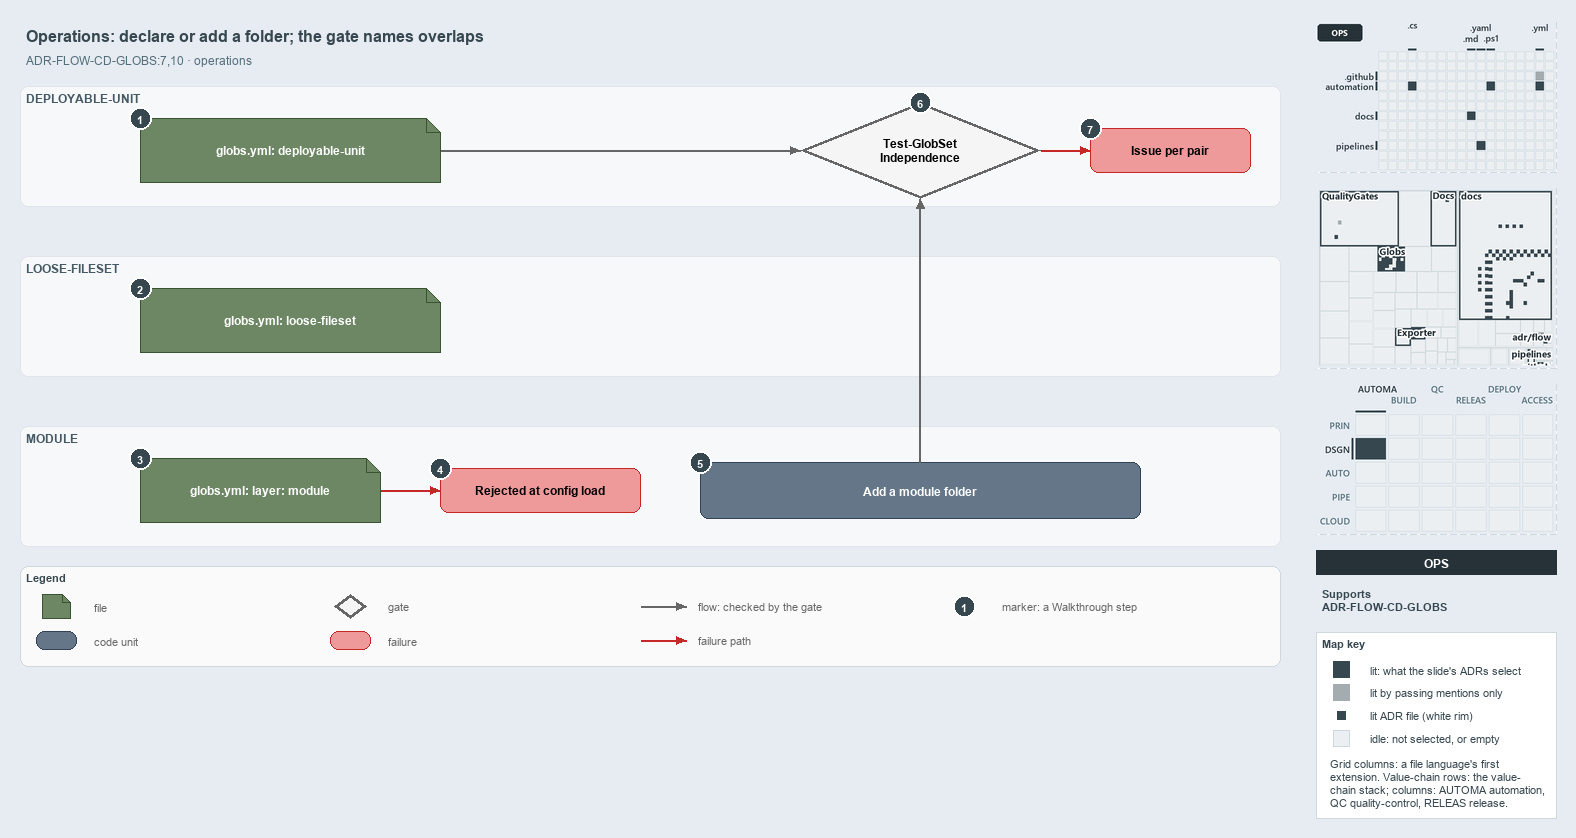

The diagram above was exported from draw.io. Its source (the exported page's mxGraphModel, read from the mxfile embedded in the PNG):
<mxGraphModel dx="1024" dy="768" grid="0" gridSize="10" guides="1" tooltips="1" connect="1" arrows="1" fold="1" page="1" pageScale="1" pageWidth="1572" pageHeight="700" background="#E6ECF2" math="0" shadow="0">
  <root>
    <mxCell id="0" />
    <mxCell id="1" parent="0" />
    <mxCell id="title" value="Operations: declare or add a folder; the gate names overlaps" style="text;html=1;align=left;verticalAlign=middle;fontSize=16;fontStyle=1;fontColor=#37474F;" vertex="1" parent="1">
      <mxGeometry x="20" y="14" width="1260" height="30" as="geometry" />
    </mxCell>
    <mxCell id="subtitle" value="ADR-FLOW-CD-GLOBS:7,10 &amp;#183; operations" style="text;html=1;align=left;verticalAlign=middle;fontSize=12;fontColor=#546E7A;" vertex="1" parent="1">
      <mxGeometry x="20" y="44" width="1240" height="20" as="geometry" />
    </mxCell>
    <mxCell id="band-du" value="DEPLOYABLE-UNIT" style="rounded=1;html=1;arcSize=3;fillColor=#F6F8FA;strokeColor=#E1E4E8;verticalAlign=top;align=left;spacingLeft=8;fontStyle=1;fontSize=12;fontColor=#455A64;" vertex="1" parent="1">
      <mxGeometry x="20" y="80" width="1260" height="120" as="geometry" />
    </mxCell>
    <mxCell id="band-loose" value="LOOSE-FILESET" style="rounded=1;html=1;arcSize=3;fillColor=#F6F8FA;strokeColor=#E1E4E8;verticalAlign=top;align=left;spacingLeft=8;fontStyle=1;fontSize=12;fontColor=#455A64;" vertex="1" parent="1">
      <mxGeometry x="20" y="250" width="1260" height="120" as="geometry" />
    </mxCell>
    <mxCell id="band-module" value="MODULE" style="rounded=1;html=1;arcSize=3;fillColor=#F6F8FA;strokeColor=#E1E4E8;verticalAlign=top;align=left;spacingLeft=8;fontStyle=1;fontSize=12;fontColor=#455A64;" vertex="1" parent="1">
      <mxGeometry x="20" y="420" width="1260" height="120" as="geometry" />
    </mxCell>
    <mxCell id="file-du" value="&lt;b&gt;globs.yml: deployable-unit&lt;/b&gt;" style="shape=note;size=14;whiteSpace=wrap;html=1;fillColor=#6d8764;strokeColor=#3a5431;fontColor=#FFFFFF;fontSize=12;" vertex="1" parent="1">
      <mxGeometry x="140" y="112" width="300" height="64" as="geometry" />
    </mxCell>
    <mxCell id="gate-run" value="&lt;b&gt;Test-GlobSet&lt;br&gt;Independence&lt;/b&gt;" style="rhombus;whiteSpace=wrap;html=1;fillColor=#f5f5f5;strokeColor=#666666;strokeWidth=3;fontSize=12;" vertex="1" parent="1">
      <mxGeometry x="800" y="96" width="240" height="96" as="geometry" />
    </mxCell>
    <mxCell id="p-edge-du-gate-a" value="" style="text;html=1;strokeColor=none;fillColor=none;" vertex="1" parent="1">
      <mxGeometry x="440" y="144" width="1" height="1" as="geometry" />
    </mxCell>
    <mxCell id="p-edge-du-gate-b" value="" style="text;html=1;strokeColor=none;fillColor=none;" vertex="1" parent="1">
      <mxGeometry x="800" y="144" width="1" height="1" as="geometry" />
    </mxCell>
    <mxCell id="edge-du-gate" value="" style="edgeStyle=orthogonalEdgeStyle;rounded=1;html=1;fontSize=10;endArrow=block;strokeColor=#666666;" edge="1" parent="1" source="p-edge-du-gate-a" target="p-edge-du-gate-b">
      <mxGeometry relative="1" as="geometry" />
    </mxCell>
    <mxCell id="fail-pair" value="&lt;b&gt;Issue per pair&lt;/b&gt;" style="rounded=1;whiteSpace=wrap;html=1;arcSize=20;fillColor=#EF9A9A;strokeColor=#C62828;fontSize=12;" vertex="1" parent="1">
      <mxGeometry x="1090" y="122" width="160" height="44" as="geometry" />
    </mxCell>
    <mxCell id="p-edge-gate-fail-a" value="" style="text;html=1;strokeColor=none;fillColor=none;" vertex="1" parent="1">
      <mxGeometry x="1040" y="144" width="1" height="1" as="geometry" />
    </mxCell>
    <mxCell id="p-edge-gate-fail-b" value="" style="text;html=1;strokeColor=none;fillColor=none;" vertex="1" parent="1">
      <mxGeometry x="1090" y="144" width="1" height="1" as="geometry" />
    </mxCell>
    <mxCell id="edge-gate-fail" value="" style="edgeStyle=orthogonalEdgeStyle;rounded=1;html=1;fontSize=10;endArrow=block;strokeColor=#C62828;" edge="1" parent="1" source="p-edge-gate-fail-a" target="p-edge-gate-fail-b">
      <mxGeometry relative="1" as="geometry" />
    </mxCell>
    <mxCell id="file-loose" value="&lt;b&gt;globs.yml: loose-fileset&lt;/b&gt;" style="shape=note;size=14;whiteSpace=wrap;html=1;fillColor=#6d8764;strokeColor=#3a5431;fontColor=#FFFFFF;fontSize=12;" vertex="1" parent="1">
      <mxGeometry x="140" y="282" width="300" height="64" as="geometry" />
    </mxCell>
    <mxCell id="file-module" value="&lt;b&gt;globs.yml: layer: module&lt;/b&gt;" style="shape=note;size=14;whiteSpace=wrap;html=1;fillColor=#6d8764;strokeColor=#3a5431;fontColor=#FFFFFF;fontSize=12;" vertex="1" parent="1">
      <mxGeometry x="140" y="452" width="240" height="64" as="geometry" />
    </mxCell>
    <mxCell id="fail-module" value="&lt;b&gt;Rejected at config load&lt;/b&gt;" style="rounded=1;whiteSpace=wrap;html=1;arcSize=20;fillColor=#EF9A9A;strokeColor=#C62828;fontSize=12;" vertex="1" parent="1">
      <mxGeometry x="440" y="462" width="200" height="44" as="geometry" />
    </mxCell>
    <mxCell id="p-edge-module-fail-a" value="" style="text;html=1;strokeColor=none;fillColor=none;" vertex="1" parent="1">
      <mxGeometry x="380" y="484" width="1" height="1" as="geometry" />
    </mxCell>
    <mxCell id="p-edge-module-fail-b" value="" style="text;html=1;strokeColor=none;fillColor=none;" vertex="1" parent="1">
      <mxGeometry x="440" y="484" width="1" height="1" as="geometry" />
    </mxCell>
    <mxCell id="edge-module-fail" value="" style="edgeStyle=orthogonalEdgeStyle;rounded=1;html=1;fontSize=10;endArrow=block;strokeColor=#C62828;" edge="1" parent="1" source="p-edge-module-fail-a" target="p-edge-module-fail-b">
      <mxGeometry relative="1" as="geometry" />
    </mxCell>
    <mxCell id="unit-folder" value="&lt;b&gt;Add a module folder&lt;/b&gt;" style="rounded=1;whiteSpace=wrap;html=1;arcSize=20;fillColor=#647687;strokeColor=#314354;fontColor=#FFFFFF;fontSize=12;" vertex="1" parent="1">
      <mxGeometry x="700" y="456" width="440" height="56" as="geometry" />
    </mxCell>
    <mxCell id="p-edge-folder-gate-a" value="" style="text;html=1;strokeColor=none;fillColor=none;" vertex="1" parent="1">
      <mxGeometry x="920" y="456" width="1" height="1" as="geometry" />
    </mxCell>
    <mxCell id="p-edge-folder-gate-b" value="" style="text;html=1;strokeColor=none;fillColor=none;" vertex="1" parent="1">
      <mxGeometry x="920" y="192" width="1" height="1" as="geometry" />
    </mxCell>
    <mxCell id="edge-folder-gate" value="" style="edgeStyle=orthogonalEdgeStyle;rounded=1;html=1;fontSize=10;endArrow=block;strokeColor=#666666;" edge="1" parent="1" source="p-edge-folder-gate-a" target="p-edge-folder-gate-b">
      <mxGeometry relative="1" as="geometry" />
    </mxCell>
    <mxCell id="mark-1" value="1" style="ellipse;html=1;fillColor=#37474F;strokeColor=#FFFFFF;strokeWidth=2;fontColor=#FFFFFF;fontStyle=1;fontSize=11;" vertex="1" parent="1">
      <mxGeometry x="129" y="101" width="22" height="22" as="geometry" />
    </mxCell>
    <mxCell id="mark-2" value="2" style="ellipse;html=1;fillColor=#37474F;strokeColor=#FFFFFF;strokeWidth=2;fontColor=#FFFFFF;fontStyle=1;fontSize=11;" vertex="1" parent="1">
      <mxGeometry x="129" y="271" width="22" height="22" as="geometry" />
    </mxCell>
    <mxCell id="mark-3" value="3" style="ellipse;html=1;fillColor=#37474F;strokeColor=#FFFFFF;strokeWidth=2;fontColor=#FFFFFF;fontStyle=1;fontSize=11;" vertex="1" parent="1">
      <mxGeometry x="129" y="441" width="22" height="22" as="geometry" />
    </mxCell>
    <mxCell id="mark-4" value="4" style="ellipse;html=1;fillColor=#37474F;strokeColor=#FFFFFF;strokeWidth=2;fontColor=#FFFFFF;fontStyle=1;fontSize=11;" vertex="1" parent="1">
      <mxGeometry x="429" y="451" width="22" height="22" as="geometry" />
    </mxCell>
    <mxCell id="mark-5" value="5" style="ellipse;html=1;fillColor=#37474F;strokeColor=#FFFFFF;strokeWidth=2;fontColor=#FFFFFF;fontStyle=1;fontSize=11;" vertex="1" parent="1">
      <mxGeometry x="689" y="445" width="22" height="22" as="geometry" />
    </mxCell>
    <mxCell id="mark-6" value="6" style="ellipse;html=1;fillColor=#37474F;strokeColor=#FFFFFF;strokeWidth=2;fontColor=#FFFFFF;fontStyle=1;fontSize=11;" vertex="1" parent="1">
      <mxGeometry x="909" y="85" width="22" height="22" as="geometry" />
    </mxCell>
    <mxCell id="mark-7" value="7" style="ellipse;html=1;fillColor=#37474F;strokeColor=#FFFFFF;strokeWidth=2;fontColor=#FFFFFF;fontStyle=1;fontSize=11;" vertex="1" parent="1">
      <mxGeometry x="1079" y="111" width="22" height="22" as="geometry" />
    </mxCell>
    <mxCell id="legend" value="&lt;b&gt;Legend&lt;/b&gt;" style="rounded=1;whiteSpace=wrap;html=1;arcSize=6;fillColor=#FAFAFA;strokeColor=#CFD8DC;align=left;verticalAlign=top;spacing=8;fontSize=11;fontColor=#37474F;" vertex="1" parent="1">
      <mxGeometry x="20" y="560" width="1260" height="100" as="geometry" />
    </mxCell>
    <mxCell id="legend-0" value="" style="shape=note;size=14;whiteSpace=wrap;html=1;fillColor=#6d8764;strokeColor=#3a5431;fontColor=#FFFFFF;fontSize=12;" vertex="1" parent="1">
      <mxGeometry x="42" y="588" width="28" height="24" as="geometry" />
    </mxCell>
    <mxCell id="legend-0-text" value="file" style="text;html=1;align=left;verticalAlign=middle;fontSize=11;fontColor=#666666;" vertex="1" parent="1">
      <mxGeometry x="88" y="590" width="230" height="20" as="geometry" />
    </mxCell>
    <mxCell id="legend-1" value="" style="rounded=1;whiteSpace=wrap;html=1;arcSize=20;fillColor=#647687;strokeColor=#314354;fontColor=#FFFFFF;fontSize=12;" vertex="1" parent="1">
      <mxGeometry x="36" y="625" width="40" height="18" as="geometry" />
    </mxCell>
    <mxCell id="legend-1-text" value="code unit" style="text;html=1;align=left;verticalAlign=middle;fontSize=11;fontColor=#666666;" vertex="1" parent="1">
      <mxGeometry x="88" y="624" width="230" height="20" as="geometry" />
    </mxCell>
    <mxCell id="legend-2" value="" style="rhombus;whiteSpace=wrap;html=1;fillColor=#f5f5f5;strokeColor=#666666;strokeWidth=3;fontSize=12;" vertex="1" parent="1">
      <mxGeometry x="334" y="588" width="32" height="24" as="geometry" />
    </mxCell>
    <mxCell id="legend-2-text" value="gate" style="text;html=1;align=left;verticalAlign=middle;fontSize=11;fontColor=#666666;" vertex="1" parent="1">
      <mxGeometry x="382" y="590" width="230" height="20" as="geometry" />
    </mxCell>
    <mxCell id="legend-3" value="" style="rounded=1;whiteSpace=wrap;html=1;arcSize=20;fillColor=#EF9A9A;strokeColor=#C62828;fontSize=12;" vertex="1" parent="1">
      <mxGeometry x="330" y="625" width="40" height="18" as="geometry" />
    </mxCell>
    <mxCell id="legend-3-text" value="failure" style="text;html=1;align=left;verticalAlign=middle;fontSize=11;fontColor=#666666;" vertex="1" parent="1">
      <mxGeometry x="382" y="624" width="230" height="20" as="geometry" />
    </mxCell>
    <mxCell id="legend-4-a" value="" style="text;html=1;strokeColor=none;fillColor=none;" vertex="1" parent="1">
      <mxGeometry x="640" y="600" width="1" height="1" as="geometry" />
    </mxCell>
    <mxCell id="legend-4-b" value="" style="text;html=1;strokeColor=none;fillColor=none;" vertex="1" parent="1">
      <mxGeometry x="686" y="600" width="1" height="1" as="geometry" />
    </mxCell>
    <mxCell id="legend-4" value="" style="edgeStyle=orthogonalEdgeStyle;rounded=1;html=1;fontSize=10;endArrow=block;strokeColor=#666666;" edge="1" parent="1" source="legend-4-a" target="legend-4-b">
      <mxGeometry relative="1" as="geometry" />
    </mxCell>
    <mxCell id="legend-4-text" value="flow: checked by the gate" style="text;html=1;align=left;verticalAlign=middle;fontSize=11;fontColor=#666666;" vertex="1" parent="1">
      <mxGeometry x="692" y="590" width="230" height="20" as="geometry" />
    </mxCell>
    <mxCell id="legend-5-a" value="" style="text;html=1;strokeColor=none;fillColor=none;" vertex="1" parent="1">
      <mxGeometry x="640" y="634" width="1" height="1" as="geometry" />
    </mxCell>
    <mxCell id="legend-5-b" value="" style="text;html=1;strokeColor=none;fillColor=none;" vertex="1" parent="1">
      <mxGeometry x="686" y="634" width="1" height="1" as="geometry" />
    </mxCell>
    <mxCell id="legend-5" value="" style="edgeStyle=orthogonalEdgeStyle;rounded=1;html=1;fontSize=10;endArrow=block;strokeColor=#C62828;" edge="1" parent="1" source="legend-5-a" target="legend-5-b">
      <mxGeometry relative="1" as="geometry" />
    </mxCell>
    <mxCell id="legend-5-text" value="failure path" style="text;html=1;align=left;verticalAlign=middle;fontSize=11;fontColor=#666666;" vertex="1" parent="1">
      <mxGeometry x="692" y="624" width="230" height="20" as="geometry" />
    </mxCell>
    <mxCell id="legend-6" value="1" style="ellipse;html=1;fillColor=#37474F;strokeColor=#FFFFFF;strokeWidth=2;fontColor=#FFFFFF;fontStyle=1;fontSize=11;" vertex="1" parent="1">
      <mxGeometry x="953" y="589" width="22" height="22" as="geometry" />
    </mxCell>
    <mxCell id="legend-6-text" value="marker: a Walkthrough step" style="text;html=1;align=left;verticalAlign=middle;fontSize=11;fontColor=#666666;" vertex="1" parent="1">
      <mxGeometry x="996" y="590" width="230" height="20" as="geometry" />
    </mxCell>
    <mxCell id="minimap-grid" value="" style="shape=image;html=1;imageAspect=0;aspect=fixed;verticalLabelPosition=bottom;strokeColor=#CFD8DC;dashed=1;fillColor=#FAFAFA;image=data:image/png,(base64 omitted: 11448 chars);" vertex="1" parent="1">
      <mxGeometry x="1316" y="16" width="240" height="150" as="geometry" />
    </mxCell>
    <mxCell id="minimap-tree" value="" style="shape=image;html=1;imageAspect=0;aspect=fixed;verticalLabelPosition=bottom;strokeColor=#CFD8DC;dashed=1;fillColor=#FAFAFA;image=data:image/png,(base64 omitted: 21244 chars);" vertex="1" parent="1">
      <mxGeometry x="1316" y="182" width="240" height="180" as="geometry" />
    </mxCell>
    <mxCell id="minimap-chain" value="" style="shape=image;html=1;imageAspect=0;aspect=fixed;verticalLabelPosition=bottom;strokeColor=#CFD8DC;dashed=1;fillColor=#FAFAFA;image=data:image/png,(base64 omitted: 14172 chars);" vertex="1" parent="1">
      <mxGeometry x="1316" y="378" width="240" height="150" as="geometry" />
    </mxCell>
    <mxCell id="lens-badge" value="OPS" style="rounded=0;whiteSpace=wrap;html=1;align=center;verticalAlign=middle;fontSize=12;fontStyle=1;fontColor=#FFFFFF;fillColor=#263238;strokeColor=none;" vertex="1" parent="1">
      <mxGeometry x="1316" y="544" width="240" height="24" as="geometry" />
    </mxCell>
    <mxCell id="supports" value="&lt;b&gt;Supports&lt;/b&gt;&lt;br&gt;ADR-FLOW-CD-GLOBS" style="text;html=1;whiteSpace=wrap;align=left;verticalAlign=top;fontSize=11;fontColor=#37474F;" vertex="1" parent="1">
      <mxGeometry x="1316" y="576" width="240" height="38" as="geometry" />
    </mxCell>
    <mxCell id="mapkey" value="&lt;b&gt;Map key&lt;/b&gt;" style="rounded=0;whiteSpace=wrap;html=1;align=left;verticalAlign=top;fontSize=11;fontColor=#37474F;fillColor=#FFFFFF;strokeColor=#CFD8DC;spacingLeft=8;spacingTop=2;" vertex="1" parent="1">
      <mxGeometry x="1316" y="626" width="240" height="186" as="geometry" />
    </mxCell>
    <mxCell id="mapkey-lit" value="" style="rounded=0;html=1;fillColor=#37474F;strokeColor=#37474F;" vertex="1" parent="1">
      <mxGeometry x="1333.0" y="655.0" width="16" height="16" as="geometry" />
    </mxCell>
    <mxCell id="mapkey-lit-text" value="lit: what the slide's ADRs select" style="text;html=1;align=left;verticalAlign=middle;fontSize=11;fontColor=#37474F;" vertex="1" parent="1">
      <mxGeometry x="1364" y="653" width="184" height="20" as="geometry" />
    </mxCell>
    <mxCell id="mapkey-touched" value="" style="rounded=0;html=1;fillColor=#A4ACB0;strokeColor=#A4ACB0;" vertex="1" parent="1">
      <mxGeometry x="1333.0" y="678.0" width="16" height="16" as="geometry" />
    </mxCell>
    <mxCell id="mapkey-touched-text" value="lit by passing mentions only" style="text;html=1;align=left;verticalAlign=middle;fontSize=11;fontColor=#37474F;" vertex="1" parent="1">
      <mxGeometry x="1364" y="676" width="184" height="20" as="geometry" />
    </mxCell>
    <mxCell id="mapkey-adr" value="" style="rounded=0;html=1;fillColor=#37474F;strokeColor=#FFFFFF;strokeWidth=2;" vertex="1" parent="1">
      <mxGeometry x="1335.0" y="703.0" width="12" height="12" as="geometry" />
    </mxCell>
    <mxCell id="mapkey-adr-text" value="lit ADR file (white rim)" style="text;html=1;align=left;verticalAlign=middle;fontSize=11;fontColor=#37474F;" vertex="1" parent="1">
      <mxGeometry x="1364" y="699" width="184" height="20" as="geometry" />
    </mxCell>
    <mxCell id="mapkey-idle" value="" style="rounded=0;html=1;fillColor=#ECEFF1;strokeColor=#CFD8DC;" vertex="1" parent="1">
      <mxGeometry x="1333.0" y="724.0" width="16" height="16" as="geometry" />
    </mxCell>
    <mxCell id="mapkey-idle-text" value="idle: not selected, or empty" style="text;html=1;align=left;verticalAlign=middle;fontSize=11;fontColor=#37474F;" vertex="1" parent="1">
      <mxGeometry x="1364" y="722" width="184" height="20" as="geometry" />
    </mxCell>
    <mxCell id="mapkey-codes" value="Grid columns: a file language's first&lt;br&gt;extension. Value-chain rows: the value-&lt;br&gt;chain stack; columns: AUTOMA automation,&lt;br&gt;QC quality-control, RELEAS release." style="text;html=1;align=left;verticalAlign=top;whiteSpace=wrap;fontSize=11;fontColor=#37474F;" vertex="1" parent="1">
      <mxGeometry x="1324" y="746" width="224" height="60" as="geometry" />
    </mxCell>
  </root>
</mxGraphModel>